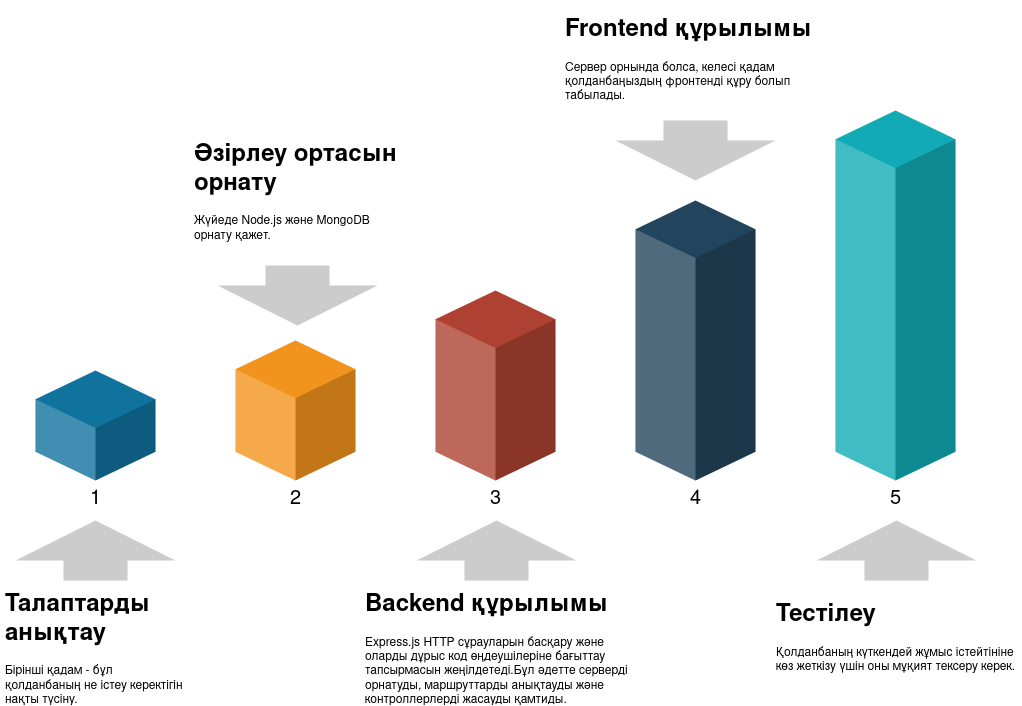

The diagram above was exported from draw.io. Its source (the exported page's mxGraphModel, read from the mxfile embedded in the PNG):
<mxGraphModel dx="1434" dy="754" grid="1" gridSize="10" guides="1" tooltips="1" connect="1" arrows="1" fold="1" page="1" pageScale="1" pageWidth="1100" pageHeight="850" background="none" math="0" shadow="0">
  <root>
    <mxCell id="0" />
    <mxCell id="1" parent="0" />
    <mxCell id="7c3a617817c5cf35-16" value="" style="html=1;shadow=0;dashed=0;align=center;verticalAlign=middle;shape=mxgraph.arrows2.arrow;dy=0.6;dx=40;direction=north;notch=0;strokeWidth=2;fillColor=#CCCCCC;fontSize=14;fontColor=#000000;strokeColor=none;" parent="1" vertex="1">
      <mxGeometry x="73" y="595" width="160" height="60" as="geometry" />
    </mxCell>
    <mxCell id="7c3a617817c5cf35-4" value="1" style="verticalLabelPosition=bottom;verticalAlign=top;html=1;shape=mxgraph.infographic.shadedCube;isoAngle=15;fillColor=#10739E;strokeColor=none;fontFamily=Helvetica;fontSize=20;align=center;strokeWidth=2;" parent="1" vertex="1">
      <mxGeometry x="93" y="445" width="120" height="110" as="geometry" />
    </mxCell>
    <mxCell id="7c3a617817c5cf35-7" value="2" style="verticalLabelPosition=bottom;verticalAlign=top;html=1;shape=mxgraph.infographic.shadedCube;isoAngle=15;fillColor=#F2931E;strokeColor=none;fontFamily=Helvetica;fontSize=20;align=center;strokeWidth=2;" parent="1" vertex="1">
      <mxGeometry x="293" y="415" width="120" height="140" as="geometry" />
    </mxCell>
    <mxCell id="7c3a617817c5cf35-8" value="3" style="verticalLabelPosition=bottom;verticalAlign=top;html=1;shape=mxgraph.infographic.shadedCube;isoAngle=15;fillColor=#AE4132;strokeColor=none;fontFamily=Helvetica;fontSize=20;align=center;strokeWidth=2;" parent="1" vertex="1">
      <mxGeometry x="493" y="365" width="120" height="190" as="geometry" />
    </mxCell>
    <mxCell id="7c3a617817c5cf35-9" value="4" style="verticalLabelPosition=bottom;verticalAlign=top;html=1;shape=mxgraph.infographic.shadedCube;isoAngle=15;fillColor=#23445D;strokeColor=none;fontFamily=Helvetica;fontSize=20;align=center;strokeWidth=2;" parent="1" vertex="1">
      <mxGeometry x="693" y="274.9999999999999" width="120" height="280" as="geometry" />
    </mxCell>
    <mxCell id="7c3a617817c5cf35-10" value="5" style="verticalLabelPosition=bottom;verticalAlign=top;html=1;shape=mxgraph.infographic.shadedCube;isoAngle=15;fillColor=#12AAB5;strokeColor=none;fontFamily=Helvetica;fontSize=20;align=center;strokeWidth=2;" parent="1" vertex="1">
      <mxGeometry x="893" y="184.99999999999986" width="120" height="370" as="geometry" />
    </mxCell>
    <mxCell id="7c3a617817c5cf35-18" value="" style="html=1;shadow=0;dashed=0;align=center;verticalAlign=middle;shape=mxgraph.arrows2.arrow;dy=0.6;dx=40;direction=north;notch=0;strokeWidth=2;fillColor=#CCCCCC;fontSize=14;fontColor=#000000;strokeColor=none;" parent="1" vertex="1">
      <mxGeometry x="474" y="595" width="160" height="60" as="geometry" />
    </mxCell>
    <mxCell id="7c3a617817c5cf35-19" value="" style="html=1;shadow=0;dashed=0;align=center;verticalAlign=middle;shape=mxgraph.arrows2.arrow;dy=0.6;dx=40;direction=north;notch=0;strokeWidth=2;fillColor=#CCCCCC;fontSize=14;fontColor=#000000;strokeColor=none;" parent="1" vertex="1">
      <mxGeometry x="874" y="595" width="160" height="60" as="geometry" />
    </mxCell>
    <mxCell id="7c3a617817c5cf35-20" value="" style="html=1;shadow=0;dashed=0;align=center;verticalAlign=middle;shape=mxgraph.arrows2.arrow;dy=0.6;dx=40;direction=north;notch=0;strokeWidth=2;fillColor=#CCCCCC;fontSize=14;fontColor=#000000;strokeColor=none;flipV=1;" parent="1" vertex="1">
      <mxGeometry x="275" y="340" width="160" height="60" as="geometry" />
    </mxCell>
    <mxCell id="7c3a617817c5cf35-21" value="" style="html=1;shadow=0;dashed=0;align=center;verticalAlign=middle;shape=mxgraph.arrows2.arrow;dy=0.6;dx=40;direction=north;notch=0;strokeWidth=2;fillColor=#CCCCCC;fontSize=14;fontColor=#000000;strokeColor=none;flipV=1;" parent="1" vertex="1">
      <mxGeometry x="673" y="195" width="160" height="60" as="geometry" />
    </mxCell>
    <mxCell id="ctjn94a809KEuBLRAKHe-4" value="&lt;h1&gt;Талаптарды анықтау&lt;br&gt;&lt;/h1&gt;&lt;p&gt; &lt;span class=&quot;jCAhz ChMk0b&quot;&gt;&lt;span class=&quot;ryNqvb&quot;&gt;Бірінші қадам - бұл қолданбаның не істеу керектігін нақты түсіну.&lt;/span&gt;&lt;/span&gt;&lt;span class=&quot;HwtZe&quot; lang=&quot;kk&quot;&gt;&lt;/span&gt;&lt;/p&gt;" style="text;html=1;strokeColor=none;fillColor=none;spacing=5;spacingTop=-20;whiteSpace=wrap;overflow=hidden;rounded=0;" vertex="1" parent="1">
      <mxGeometry x="58" y="660" width="190" height="120" as="geometry" />
    </mxCell>
    <mxCell id="ctjn94a809KEuBLRAKHe-5" value="&lt;h1&gt;Әзірлеу ортасын орнату&lt;br&gt;&lt;/h1&gt;&lt;p&gt; &lt;span class=&quot;jCAhz ChMk0b&quot;&gt;&lt;span class=&quot;ryNqvb&quot;&gt;Жүйеде Node.js және MongoDB орнату қажет.&lt;/span&gt;&lt;/span&gt;&lt;span class=&quot;HwtZe&quot; lang=&quot;kk&quot;&gt;&lt;/span&gt;&lt;/p&gt;" style="text;html=1;strokeColor=none;fillColor=none;spacing=5;spacingTop=-20;whiteSpace=wrap;overflow=hidden;rounded=0;" vertex="1" parent="1">
      <mxGeometry x="247" y="210" width="212" height="120" as="geometry" />
    </mxCell>
    <mxCell id="ctjn94a809KEuBLRAKHe-6" value="&lt;h1&gt;Backend құрылымы&lt;br&gt;&lt;/h1&gt;&lt;p&gt; &lt;span class=&quot;jCAhz ChMk0b&quot;&gt;&lt;span class=&quot;ryNqvb&quot;&gt;Express.js HTTP сұрауларын басқару және оларды дұрыс код өңдеушілеріне бағыттау тапсырмасын жеңілдетеді.&lt;/span&gt;&lt;/span&gt;&lt;span class=&quot;jCAhz ChMk0b&quot;&gt;&lt;span class=&quot;ryNqvb&quot;&gt;Бұл әдетте серверді орнатуды, маршруттарды анықтауды және контроллерлерді жасауды қамтиды.&lt;/span&gt;&lt;/span&gt;&lt;span class=&quot;HwtZe&quot; lang=&quot;kk&quot;&gt;&lt;/span&gt;&lt;/p&gt;" style="text;html=1;strokeColor=none;fillColor=none;spacing=5;spacingTop=-20;whiteSpace=wrap;overflow=hidden;rounded=0;" vertex="1" parent="1">
      <mxGeometry x="417.5" y="660" width="271" height="120" as="geometry" />
    </mxCell>
    <mxCell id="ctjn94a809KEuBLRAKHe-7" value="&lt;h1&gt;Frontend құрылымы&lt;br&gt;&lt;/h1&gt;&lt;p&gt; &lt;span class=&quot;jCAhz ChMk0b&quot;&gt;&lt;span class=&quot;ryNqvb&quot;&gt;Сервер орнында болса, келесі қадам қолданбаңыздың фронтенді құру болып табылады.&lt;/span&gt;&lt;/span&gt;&lt;span class=&quot;HwtZe&quot; lang=&quot;kk&quot;&gt;&lt;/span&gt;&lt;/p&gt;" style="text;html=1;strokeColor=none;fillColor=none;spacing=5;spacingTop=-20;whiteSpace=wrap;overflow=hidden;rounded=0;" vertex="1" parent="1">
      <mxGeometry x="617.5" y="85" width="271" height="100" as="geometry" />
    </mxCell>
    <mxCell id="ctjn94a809KEuBLRAKHe-8" value="&lt;h1&gt;Тестілеу&lt;br&gt;&lt;/h1&gt;&lt;p&gt; &lt;span class=&quot;jCAhz ChMk0b&quot;&gt;&lt;span class=&quot;ryNqvb&quot;&gt;Қолданбаның күткендей жұмыс істейтініне көз жеткізу үшін оны мұқият тексеру керек.&lt;/span&gt;&lt;/span&gt;&lt;span class=&quot;HwtZe&quot; lang=&quot;kk&quot;&gt;&lt;/span&gt;&lt;/p&gt;" style="text;html=1;strokeColor=none;fillColor=none;spacing=5;spacingTop=-20;whiteSpace=wrap;overflow=hidden;rounded=0;" vertex="1" parent="1">
      <mxGeometry x="829.25" y="670" width="249.5" height="100" as="geometry" />
    </mxCell>
  </root>
</mxGraphModel>